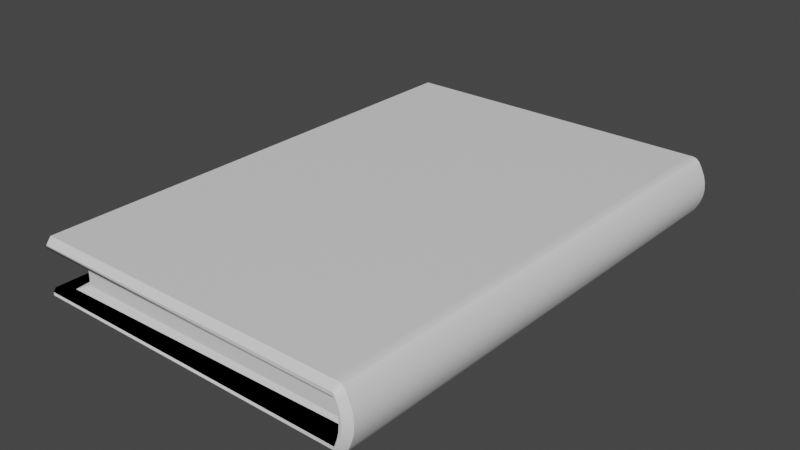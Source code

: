 # Source: libro_di_aristotele_.blend  (saved by Blender 3.3.6; exported with 4.5.12 LTS)
import bpy
from mathutils import Matrix  # noqa: F401  (used for matrix-valued properties, if any)

bpy.ops.wm.read_factory_settings(use_empty=True)
scene = bpy.context.scene
scene.name = 'Scene'

# ---- collections
col_collection = bpy.data.collections.new('Collection'); scene.collection.children.link(col_collection)

# ---- materials (node trees are filled in below, after node groups)
mat_material = bpy.data.materials.new('Material')
mat_material.alpha_threshold = 0.0
mat_material.use_transparent_shadow = False
mat_material.roughness = 0.5
mat_material.line_color = (0.0, 0.0, 0.0, 1.0)

# ---- node groups
ng_auto_smooth = bpy.data.node_groups.new('Auto Smooth', 'GeometryNodeTree')
_s = ng_auto_smooth.interface.new_socket(name='Geometry', in_out='OUTPUT', socket_type='NodeSocketGeometry')
_s = ng_auto_smooth.interface.new_socket(name='Geometry', in_out='INPUT', socket_type='NodeSocketGeometry')
_s = ng_auto_smooth.interface.new_socket(name='Angle', in_out='INPUT', socket_type='NodeSocketFloat')
_s.subtype = 'ANGLE'
_s.min_value = 0.0
_s.max_value = 3.142
ng_auto_smooth.is_modifier = True
_N = ng_auto_smooth.nodes; _L = ng_auto_smooth.links
n0 = _N.new('NodeGroupOutput'); n0.name = 'Group Output'; n0.location = (480, -100)
n1 = _N.new('NodeGroupInput'); n1.name = 'Group Input'; n1.location = (-420, -300)
n2 = _N.new('NodeGroupInput'); n2.name = 'Group Input.001'; n2.location = (-60, -100)
n3 = _N.new('GeometryNodeSetShadeSmooth'); n3.name = 'Set Shade Smooth'; n3.location = (120, -100)
n3.domain = 'EDGE'
n4 = _N.new('GeometryNodeSetShadeSmooth'); n4.name = 'Set Shade Smooth.001'; n4.location = (300, -100)
n5 = _N.new('GeometryNodeInputMeshEdgeAngle'); n5.name = 'Edge Angle'; n5.location = (-420, -220)
n6 = _N.new('GeometryNodeInputEdgeSmooth'); n6.name = 'Is Edge Smooth'; n6.location = (-60, -160)
n7 = _N.new('GeometryNodeInputShadeSmooth'); n7.name = 'Is Face Smooth'; n7.location = (-240, -340)
n8 = _N.new('FunctionNodeBooleanMath'); n8.name = 'Boolean Math'; n8.location = (-60, -220)
n9 = _N.new('FunctionNodeCompare'); n9.name = 'Compare'; n9.location = (-240, -180)
n9.operation = 'LESS_EQUAL'
_L.new(n5.outputs[0], n9.inputs[0])
_L.new(n4.outputs[0], n0.inputs[0])
_L.new(n1.outputs[1], n9.inputs[1])
_L.new(n9.outputs[0], n8.inputs[0])
_L.new(n7.outputs[0], n8.inputs[1])
_L.new(n2.outputs[0], n3.inputs[0])
_L.new(n6.outputs[0], n3.inputs[1])
_L.new(n3.outputs[0], n4.inputs[0])
_L.new(n8.outputs[0], n3.inputs[2])
n0.is_active_output = True

# ---- material node trees
mat_material.use_nodes = True; mat_material.node_tree.nodes.clear()
_N = mat_material.node_tree.nodes; _L = mat_material.node_tree.links
n0 = _N.new('ShaderNodeOutputMaterial'); n0.name = 'Material Output'; n0.location = (300, 300)
n1 = _N.new('ShaderNodeBsdfPrincipled'); n1.name = 'Principled BSDF'; n1.location = (10, 300)
n1.distribution = 'GGX'
n1.subsurface_method = 'RANDOM_WALK_SKIN'
n1.inputs[3].default_value = 1.45
n1.inputs[27].default_value = (0.0, 0.0, 0.0, 1.0)
n1.inputs[28].default_value = 1.0
_L.new(n1.outputs[0], n0.inputs[0])
n0.is_active_output = True

# ---- world
world_world = bpy.data.worlds.new('World'); scene.world = world_world
world_world.use_nodes = True; world_world.node_tree.nodes.clear()
_N = world_world.node_tree.nodes; _L = world_world.node_tree.links
n0 = _N.new('ShaderNodeOutputWorld'); n0.name = 'World Output'; n0.location = (300, 300)
n1 = _N.new('ShaderNodeBackground'); n1.name = 'Background'; n1.location = (10, 300)
n1.inputs[0].default_value = (0.05088, 0.05088, 0.05088, 1.0)
_L.new(n1.outputs[0], n0.inputs[0])
n0.is_active_output = True
world_world.color = (0.05088, 0.05088, 0.05088)
world_world.use_sun_shadow = False
world_world.sun_shadow_jitter_overblur = 0.0

# ---- meshes
me_cube = bpy.data.meshes.new('Cube')
me_cube.from_pydata([(-1.005, 1.594, 0.3816), (-1.005, 1.594, 0.0), (-1.061, -1.594, 0.3816), (-1.061, -1.594, 0.0), (1.066, 1.594, 0.0), (0.9995, -1.594, 0.3816), (0.9995, -1.594, 0.0), (1.066, 1.594, 0.3816), (1.156, 1.594, 0.324), (1.156, 1.594, 0.05762), (-1.056, -1.594, 0.05762), (-1.056, -1.594, 0.324), (1.081, -1.594, 0.324), (1.081, -1.594, 0.05762), (-0.9908, 1.594, 0.324), (-0.9908, 1.594, 0.05762), (1.103, 1.594, 0.324), (1.103, 1.594, 0.05762), (1.027, -1.594, 0.324), (1.027, -1.594, 0.05762), (1.177, 1.594, 0.2796), (1.19, 1.594, 0.2352), (1.194, 1.594, 0.1908), (1.19, 1.594, 0.1464), (1.177, 1.594, 0.102), (1.098, -1.594, 0.2796), (1.109, -1.594, 0.2352), (1.112, -1.594, 0.1908), (1.109, -1.594, 0.1464), (1.098, -1.594, 0.102), (1.125, 1.594, 0.2796), (1.138, 1.594, 0.2352), (1.143, 1.594, 0.1908), (1.138, 1.594, 0.1464), (1.125, 1.594, 0.102), (1.043, -1.594, 0.2796), (1.054, -1.594, 0.2352), (1.057, -1.594, 0.1908), (1.054, -1.594, 0.1464), (1.043, -1.594, 0.102), (1.095, 1.594, 0.3816), (1.135, 1.594, 0.3587), (1.117, 1.594, 0.3749), (1.135, 1.594, 0.02295), (1.095, 1.594, 0.0), (1.117, 1.594, 0.006721), (1.065, -1.594, 0.3587), (1.028, -1.594, 0.3816), (1.049, -1.594, 0.3749), (1.028, -1.594, 0.0), (1.065, -1.594, 0.02295), (1.049, -1.594, 0.006721), (-0.8261, 1.461, 0.324), (-0.8261, 1.461, 0.05762), (1.113, 1.461, 0.05762), (1.113, 1.461, 0.324), (1.027, -1.461, 0.324), (1.027, -1.461, 0.05762), (-0.9121, -1.461, 0.324), (-0.9121, -1.461, 0.05762), (-0.8165, 1.461, 0.2796), (-0.8102, 1.461, 0.2352), (-0.808, 1.461, 0.1908), (-0.8102, 1.461, 0.1464), (-0.8165, 1.461, 0.102), (1.119, 1.461, 0.102), (1.123, 1.461, 0.1464), (1.124, 1.461, 0.1908), (1.123, 1.461, 0.2352), (1.119, 1.461, 0.2796), (1.027, -1.461, 0.2796), (1.027, -1.461, 0.2352), (1.027, -1.461, 0.1908), (1.027, -1.461, 0.1464), (1.027, -1.461, 0.102), (-0.9084, -1.461, 0.2796), (-0.906, -1.461, 0.2352), (-0.9052, -1.461, 0.1908), (-0.906, -1.461, 0.1464), (-0.9084, -1.461, 0.102)], [], [(7, 0, 2, 5), (18, 5, 2, 11), (11, 2, 0, 14), (4, 17, 9, 43, 45, 44), (43, 9, 13, 50), (8, 41, 46, 12), (14, 0, 7, 16), (1, 4, 6, 3), (49, 51, 50, 13, 19, 6), (16, 7, 40, 42, 41, 8), (14, 11, 58, 52), (25, 12, 18, 35), (1, 15, 17, 4), (12, 46, 48, 47, 5, 18), (30, 16, 8, 20), (4, 44, 49, 6), (20, 8, 12, 25), (3, 10, 15, 1), (6, 19, 10, 3), (14, 16, 18, 11), (15, 17, 19, 10), (9, 24, 29, 13), (24, 23, 28, 29), (23, 22, 27, 28), (22, 21, 26, 27), (21, 20, 25, 26), (17, 34, 24, 9), (34, 33, 23, 24), (33, 32, 22, 23), (32, 31, 21, 22), (31, 30, 20, 21), (13, 29, 39, 19), (29, 28, 38, 39), (28, 27, 37, 38), (27, 26, 36, 37), (26, 25, 35, 36), (40, 47, 48, 42), (42, 48, 46, 41), (49, 44, 45, 51), (51, 45, 43, 50), (40, 7, 5, 47), (11, 58, 56, 18), (15, 53, 54, 17), (65, 54, 53, 64), (64, 53, 59, 79), (79, 59, 57, 74), (16, 14, 52, 55), (19, 57, 59, 10), (10, 59, 53, 15), (74, 57, 54, 65), (56, 70, 69, 55), (70, 71, 68, 69), (71, 72, 67, 68), (72, 73, 66, 67), (73, 74, 65, 66), (58, 75, 70, 56), (75, 76, 71, 70), (76, 77, 72, 71), (77, 78, 73, 72), (78, 79, 74, 73), (52, 60, 75, 58), (60, 61, 76, 75), (61, 62, 77, 76), (62, 63, 78, 77), (63, 64, 79, 78), (55, 69, 60, 52), (69, 68, 61, 60), (68, 67, 62, 61), (67, 66, 63, 62), (66, 65, 64, 63)])
me_cube.polygons.foreach_set('use_smooth', [True] * 70)
_uv = me_cube.uv_layers.new(name='UVMap')
_uv.uv.foreach_set('vector', [0.6315, 0.5, 0.875, 0.5, 0.875, 0.75, 0.6315, 0.75, 0.5417, 0.7565, 0.625, 0.7565, 0.625, 1.0, 0.5417, 1.0, 0.5417, 0.0, 0.625, 0.0, 0.625, 0.25, 0.5417, 0.25, 0.375, 0.4935, 0.4583, 0.4935, 0.4583, 0.5, 0.4082, 0.5, 0.3847, 0.4991, 0.375, 0.4969, 0.4082, 0.5, 0.4583, 0.5, 0.4583, 0.75, 0.4082, 0.75, 0.5417, 0.5, 0.5918, 0.5, 0.5918, 0.75, 0.5417, 0.75, 0.5417, 0.25, 0.625, 0.25, 0.625, 0.4935, 0.5417, 0.4935, 0.125, 0.5, 0.3685, 0.5, 0.3685, 0.75, 0.125, 0.75, 0.375, 0.7531, 0.3847, 0.7509, 0.4082, 0.75, 0.4583, 0.75, 0.4583, 0.7565, 0.375, 0.7565, 0.5417, 0.4935, 0.625, 0.4935, 0.625, 0.4969, 0.6153, 0.4991, 0.5918, 0.5, 0.5417, 0.5, 0.5417, 0.25, 0.5417, 0.0, 0.5417, 0.0, 0.5417, 0.25, 0.5278, 0.75, 0.5417, 0.75, 0.5417, 0.7565, 0.5278, 0.7565, 0.375, 0.25, 0.4583, 0.25, 0.4583, 0.4935, 0.375, 0.4935, 0.5417, 0.75, 0.5918, 0.75, 0.6153, 0.7509, 0.625, 0.7531, 0.625, 0.7565, 0.5417, 0.7565, 0.5278, 0.4935, 0.5417, 0.4935, 0.5417, 0.5, 0.5278, 0.5, 0.3685, 0.5, 0.3719, 0.5, 0.3719, 0.75, 0.3685, 0.75, 0.5278, 0.5, 0.5417, 0.5, 0.5417, 0.75, 0.5278, 0.75, 0.375, 0.0, 0.4583, 0.0, 0.4583, 0.25, 0.375, 0.25, 0.375, 0.7565, 0.4583, 0.7565, 0.4583, 1.0, 0.375, 1.0, 0.5417, 0.25, 0.5417, 0.4935, 0.5417, 0.7565, 0.5417, 0.0, 0.4583, 0.25, 0.4583, 0.4935, 0.4583, 0.7565, 0.4583, 0.0, 0.4583, 0.5, 0.4722, 0.5, 0.4722, 0.75, 0.4583, 0.75, 0.4722, 0.5, 0.4861, 0.5, 0.4861, 0.75, 0.4722, 0.75, 0.4861, 0.5, 0.5, 0.5, 0.5, 0.75, 0.4861, 0.75, 0.5, 0.5, 0.5139, 0.5, 0.5139, 0.75, 0.5, 0.75, 0.5139, 0.5, 0.5278, 0.5, 0.5278, 0.75, 0.5139, 0.75, 0.4583, 0.4935, 0.4722, 0.4935, 0.4722, 0.5, 0.4583, 0.5, 0.4722, 0.4935, 0.4861, 0.4935, 0.4861, 0.5, 0.4722, 0.5, 0.4861, 0.4935, 0.5, 0.4935, 0.5, 0.5, 0.4861, 0.5, 0.5, 0.4935, 0.5139, 0.4935, 0.5139, 0.5, 0.5, 0.5, 0.5139, 0.4935, 0.5278, 0.4935, 0.5278, 0.5, 0.5139, 0.5, 0.4583, 0.75, 0.4722, 0.75, 0.4722, 0.7565, 0.4583, 0.7565, 0.4722, 0.75, 0.4861, 0.75, 0.4861, 0.7565, 0.4722, 0.7565, 0.4861, 0.75, 0.5, 0.75, 0.5, 0.7565, 0.4861, 0.7565, 0.5, 0.75, 0.5139, 0.75, 0.5139, 0.7565, 0.5, 0.7565, 0.5139, 0.75, 0.5278, 0.75, 0.5278, 0.7565, 0.5139, 0.7565, 0.6281, 0.5, 0.6281, 0.75, 0.625, 0.75, 0.625, 0.5, 0.625, 0.5, 0.625, 0.75, 0.5918, 0.75, 0.5918, 0.5, 0.3719, 0.75, 0.3719, 0.5, 0.375, 0.5, 0.375, 0.75, 0.375, 0.75, 0.375, 0.5, 0.4082, 0.5, 0.4082, 0.75, 0.6281, 0.5, 0.6315, 0.5, 0.6315, 0.75, 0.6281, 0.75, 0.5417, 0.0, 0.5417, 0.0, 0.5417, 0.7565, 0.5417, 0.7565, 0.4583, 0.25, 0.4583, 0.25, 0.4583, 0.4935, 0.4583, 0.4935, 0.4722, 0.4935, 0.4583, 0.4935, 0.4583, 0.25, 0.4722, 0.25, 0.4722, 0.25, 0.4583, 0.25, 0.4583, 0.0, 0.4722, 0.0, 0.4722, 0.0, 0.4583, 0.0, 0.4583, 0.7565, 0.4722, 0.7565, 0.5417, 0.4935, 0.5417, 0.25, 0.5417, 0.25, 0.5417, 0.4935, 0.4583, 0.7565, 0.4583, 0.7565, 0.4583, 0.0, 0.4583, 0.0, 0.4583, 0.0, 0.4583, 0.0, 0.4583, 0.25, 0.4583, 0.25, 0.4722, 0.7565, 0.4583, 0.7565, 0.4583, 0.4935, 0.4722, 0.4935, 0.5417, 0.7565, 0.5278, 0.7565, 0.5278, 0.4935, 0.5417, 0.4935, 0.5278, 0.7565, 0.5139, 0.7565, 0.5139, 0.4935, 0.5278, 0.4935, 0.5139, 0.7565, 0.5, 0.7565, 0.5, 0.4935, 0.5139, 0.4935, 0.5, 0.7565, 0.4861, 0.7565, 0.4861, 0.4935, 0.5, 0.4935, 0.4861, 0.7565, 0.4722, 0.7565, 0.4722, 0.4935, 0.4861, 0.4935, 0.5417, 0.0, 0.5278, 0.0, 0.5278, 0.7565, 0.5417, 0.7565, 0.5278, 0.0, 0.5139, 0.0, 0.5139, 0.7565, 0.5278, 0.7565, 0.5139, 0.0, 0.5, 0.0, 0.5, 0.7565, 0.5139, 0.7565, 0.5, 0.0, 0.4861, 0.0, 0.4861, 0.7565, 0.5, 0.7565, 0.4861, 0.0, 0.4722, 0.0, 0.4722, 0.7565, 0.4861, 0.7565, 0.5417, 0.25, 0.5278, 0.25, 0.5278, 0.0, 0.5417, 0.0, 0.5278, 0.25, 0.5139, 0.25, 0.5139, 0.0, 0.5278, 0.0, 0.5139, 0.25, 0.5, 0.25, 0.5, 0.0, 0.5139, 0.0, 0.5, 0.25, 0.4861, 0.25, 0.4861, 0.0, 0.5, 0.0, 0.4861, 0.25, 0.4722, 0.25, 0.4722, 0.0, 0.4861, 0.0, 0.5417, 0.4935, 0.5278, 0.4935, 0.5278, 0.25, 0.5417, 0.25, 0.5278, 0.4935, 0.5139, 0.4935, 0.5139, 0.25, 0.5278, 0.25, 0.5139, 0.4935, 0.5, 0.4935, 0.5, 0.25, 0.5139, 0.25, 0.5, 0.4935, 0.4861, 0.4935, 0.4861, 0.25, 0.5, 0.25, 0.4861, 0.4935, 0.4722, 0.4935, 0.4722, 0.25, 0.4861, 0.25])
me_cube.materials.append(mat_material)
me_cube.use_mirror_vertex_groups = False
me_cube.update()

# ---- objects
ob_cube = bpy.data.objects.new('Cube', me_cube)

# ---- transforms, parenting, visibility, modifiers, constraints
ob_cube.location = (0.127, 0.0, -0.1908)
ob_cube.lock_rotations_4d = False
ob_cube.empty_display_type = 'ARROWS'
ob_cube.lineart.crease_threshold = 0.0
_m = ob_cube.modifiers.new('Bevel', 'BEVEL')
_m = ob_cube.modifiers.new('Auto Smooth', 'NODES')
_m.node_group = ng_auto_smooth
_gi = [s.identifier for s in ng_auto_smooth.interface.items_tree if s.item_type == 'SOCKET' and s.in_out == 'INPUT']
_m[_gi[1]] = 0.3491  # Angle

# ---- collection membership
col_collection.objects.link(ob_cube)

# ---- scene / render settings (as saved in the file)
scene.frame_start = 1; scene.frame_end = 250; scene.frame_set(1)
scene.render.engine = 'BLENDER_EEVEE_NEXT'
scene.cycles.sampling_pattern = 'TABULATED_SOBOL'
scene.cycles.use_light_tree = False
scene.view_settings.view_transform = 'Filmic'
bpy.context.view_layer.update()

# ---- added for rendering (the .blend has no active camera and no usable light): camera, sun
cam_auto = bpy.data.cameras.new('AutoCamera')
cam_auto.lens = 50.0
cam_auto.sensor_width = 36.0
cam_auto.clip_end = 1000.0
ob_auto_camera = bpy.data.objects.new('AutoCamera', cam_auto)
scene.collection.objects.link(ob_auto_camera)
ob_auto_camera.location = (3.82262, -4.35318, 2.90212)
ob_auto_camera.rotation_euler = (1.09748, -7.21219e-08, 0.694738)
scene.camera = ob_auto_camera
light_auto_sun = bpy.data.lights.new('AutoSun', 'SUN')
light_auto_sun.energy = 3.0
light_auto_sun.angle = 0.0523599
ob_auto_sun = bpy.data.objects.new('AutoSun', light_auto_sun)
scene.collection.objects.link(ob_auto_sun)
ob_auto_sun.rotation_euler = (0.872665, 0.174533, 0.523599)
bpy.context.view_layer.update()
